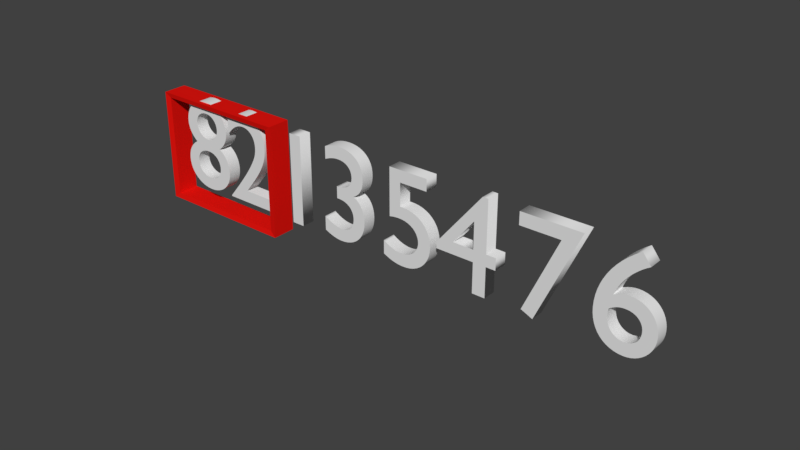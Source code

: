 # Source: bubble_sort.blend  (saved by Blender 2.77.0; exported with 4.5.12 LTS)
import bpy
from mathutils import Matrix  # noqa: F401  (used for matrix-valued properties, if any)

bpy.ops.wm.read_factory_settings(use_empty=True)
scene = bpy.context.scene
scene.name = 'Scene'

# ---- collections
col_collection_1 = bpy.data.collections.new('Collection 1'); scene.collection.children.link(col_collection_1)

# ---- materials (node trees are filled in below, after node groups)
mat_material_001 = bpy.data.materials.new('Material.001')
mat_material_001.alpha_threshold = 0.0
mat_material_001.use_transparent_shadow = False
mat_material_001.diffuse_color = (0.8, 0.007605, 0.004904, 1.0)
mat_material_001.roughness = 0.5

# ---- material node trees

# ---- world
world_world = bpy.data.worlds.new('World'); scene.world = world_world
world_world.color = (0.05088, 0.05088, 0.05088)
world_world.use_sun_shadow = False
world_world.sun_shadow_jitter_overblur = 0.0
world_world.cycles.sampling_method = 'MANUAL'

# ---- meshes
me_cube_001 = bpy.data.meshes.new('Cube.001')
me_cube_001.from_pydata([(-1.0, -1.0, -1.0), (-1.0, -1.0, 1.0), (-1.0, 1.0, -1.0), (-1.0, 1.0, 1.0), (1.0, -1.0, -1.0), (1.0, -1.0, 1.0), (1.0, 1.0, -1.0), (1.0, 1.0, 1.0), (-0.9135, -0.9135, -0.9135), (-0.9135, -0.9135, 0.9135), (-0.9135, 0.9135, 0.9135), (-0.9135, 0.9135, -0.9135), (0.9135, 0.9135, 0.9135), (0.9135, 0.9135, -0.9135), (0.9135, -0.9135, 0.9135), (0.9135, -0.9135, -0.9135)], [], [(1, 0, 2, 3), (3, 2, 6, 7), (7, 6, 4, 5), (5, 4, 0, 1), (9, 10, 11, 8), (10, 12, 13, 11), (12, 14, 15, 13), (14, 9, 8, 15), (6, 2, 11, 13), (3, 7, 12, 10), (0, 4, 15, 8), (4, 6, 13, 15), (7, 5, 14, 12), (2, 0, 8, 11), (1, 3, 10, 9), (5, 1, 9, 14)])
me_cube_001.materials.append(mat_material_001)
me_cube_001.use_remesh_preserve_volume = False
me_cube_001.use_remesh_preserve_attributes = False
me_cube_001.use_mirror_vertex_groups = False
me_cube_001.update()

# ---- curves / text
txt_text_007 = bpy.data.curves.new('Text.007', 'FONT')
txt_text_007.dimensions = '2D'
txt_text_007.body = '8'
txt_text_007.use_path_clamp = True
txt_text_007.bevel_resolution = 0
txt_text_007.extrude = 0.05
txt_text_006 = bpy.data.curves.new('Text.006', 'FONT')
txt_text_006.dimensions = '2D'
txt_text_006.body = '7'
txt_text_006.use_path_clamp = True
txt_text_006.bevel_resolution = 0
txt_text_006.extrude = 0.05
txt_text_005 = bpy.data.curves.new('Text.005', 'FONT')
txt_text_005.dimensions = '2D'
txt_text_005.body = '6'
txt_text_005.use_path_clamp = True
txt_text_005.bevel_resolution = 0
txt_text_005.extrude = 0.05
txt_text_004 = bpy.data.curves.new('Text.004', 'FONT')
txt_text_004.dimensions = '2D'
txt_text_004.body = '5'
txt_text_004.use_path_clamp = True
txt_text_004.bevel_resolution = 0
txt_text_004.extrude = 0.05
txt_text_003 = bpy.data.curves.new('Text.003', 'FONT')
txt_text_003.dimensions = '2D'
txt_text_003.body = '4'
txt_text_003.use_path_clamp = True
txt_text_003.bevel_resolution = 0
txt_text_003.extrude = 0.05
txt_text_002 = bpy.data.curves.new('Text.002', 'FONT')
txt_text_002.dimensions = '2D'
txt_text_002.body = '3'
txt_text_002.use_path_clamp = True
txt_text_002.bevel_resolution = 0
txt_text_002.extrude = 0.05
txt_text_001 = bpy.data.curves.new('Text.001', 'FONT')
txt_text_001.dimensions = '2D'
txt_text_001.body = '2'
txt_text_001.use_path_clamp = True
txt_text_001.bevel_resolution = 0
txt_text_001.extrude = 0.05
txt_text = bpy.data.curves.new('Text', 'FONT')
txt_text.dimensions = '2D'
txt_text.body = '1'
txt_text.use_path_clamp = True
txt_text.bevel_resolution = 0
txt_text.extrude = 0.05

# ---- objects
ob_cube = bpy.data.objects.new('Cube', me_cube_001)
ob_text_007 = bpy.data.objects.new('Text.007', txt_text_007)
ob_text_006 = bpy.data.objects.new('Text.006', txt_text_006)
ob_text_005 = bpy.data.objects.new('Text.005', txt_text_005)
ob_text_004 = bpy.data.objects.new('Text.004', txt_text_004)
ob_text_003 = bpy.data.objects.new('Text.003', txt_text_003)
ob_text_002 = bpy.data.objects.new('Text.002', txt_text_002)
ob_text_001 = bpy.data.objects.new('Text.001', txt_text_001)
ob_text = bpy.data.objects.new('Text', txt_text)

# ---- transforms, parenting, visibility, modifiers, constraints
ob_cube.location = (-0.9218, -0.1461, 0.8146)
ob_cube.rotation_euler = (1.571, -0.0, 0.0)
ob_cube.scale = (0.5498, 0.4302, -0.09145)
ob_cube.lineart.crease_threshold = 0.0
ob_text_007.location = (-1.323, -0.1525, 0.5617)
ob_text_007.rotation_euler = (1.571, -0.0, 0.0)
ob_text_007.lineart.crease_threshold = 0.0
ob_text_006.location = (1.639, -0.1525, 0.5617)
ob_text_006.rotation_euler = (1.571, -0.0, 0.0)
ob_text_006.lineart.crease_threshold = 0.0
ob_text_005.location = (2.178, -0.1525, 0.5617)
ob_text_005.rotation_euler = (1.571, -0.0, 0.0)
ob_text_005.lineart.crease_threshold = 0.0
ob_text_004.location = (0.5868, -0.1525, 0.5617)
ob_text_004.rotation_euler = (1.571, -0.0, 0.0)
ob_text_004.lineart.crease_threshold = 0.0
ob_text_003.location = (1.064, -0.1525, 0.5617)
ob_text_003.rotation_euler = (1.571, -0.0, 0.0)
ob_text_003.lineart.crease_threshold = 0.0
ob_text_002.location = (0.03727, -0.146, 0.564)
ob_text_002.rotation_euler = (1.571, -0.0, 0.0)
ob_text_002.lineart.crease_threshold = 0.0
ob_text_001.location = (-0.8912, -0.1451, 0.5578)
ob_text_001.rotation_euler = (1.571, -0.0, 0.0)
ob_text_001.lineart.crease_threshold = 0.0
ob_text.location = (-0.4115, -0.1516, 0.5527)
ob_text.rotation_euler = (1.571, -0.0, 0.0)
ob_text.lineart.crease_threshold = 0.0

# ---- collection membership
col_collection_1.objects.link(ob_cube)
col_collection_1.objects.link(ob_text_007)
col_collection_1.objects.link(ob_text_006)
col_collection_1.objects.link(ob_text_005)
col_collection_1.objects.link(ob_text_004)
col_collection_1.objects.link(ob_text_003)
col_collection_1.objects.link(ob_text_002)
col_collection_1.objects.link(ob_text_001)
col_collection_1.objects.link(ob_text)

# ---- scene / render settings (as saved in the file)
scene.frame_start = 1; scene.frame_end = 420; scene.frame_set(2)
scene.render.engine = 'BLENDER_EEVEE_NEXT'
scene.render.resolution_percentage = 50
scene.render.dither_intensity = 0.0
scene.cycles.use_denoising = False
scene.cycles.samples = 128
scene.cycles.sampling_pattern = 'TABULATED_SOBOL'
scene.cycles.light_sampling_threshold = 0.0
scene.cycles.use_adaptive_sampling = False
scene.cycles.use_light_tree = False
scene.cycles.blur_glossy = 0.0
scene.cycles.sample_clamp_indirect = 0.0
scene.view_settings.view_transform = 'Standard'
bpy.context.view_layer.update()

# ---- added for rendering (the .blend has no active camera and no usable light): camera, sun
cam_auto = bpy.data.cameras.new('AutoCamera')
cam_auto.lens = 50.0
cam_auto.sensor_width = 36.0
cam_auto.clip_end = 1000.0
ob_auto_camera = bpy.data.objects.new('AutoCamera', cam_auto)
scene.collection.objects.link(ob_auto_camera)
ob_auto_camera.location = (4.87962, -5.12769, 4.13568)
ob_auto_camera.rotation_euler = (1.09748, -7.21219e-08, 0.694738)
scene.camera = ob_auto_camera
light_auto_sun = bpy.data.lights.new('AutoSun', 'SUN')
light_auto_sun.energy = 3.0
light_auto_sun.angle = 0.0523599
ob_auto_sun = bpy.data.objects.new('AutoSun', light_auto_sun)
scene.collection.objects.link(ob_auto_sun)
ob_auto_sun.rotation_euler = (0.872665, 0.174533, 0.523599)
bpy.context.view_layer.update()
